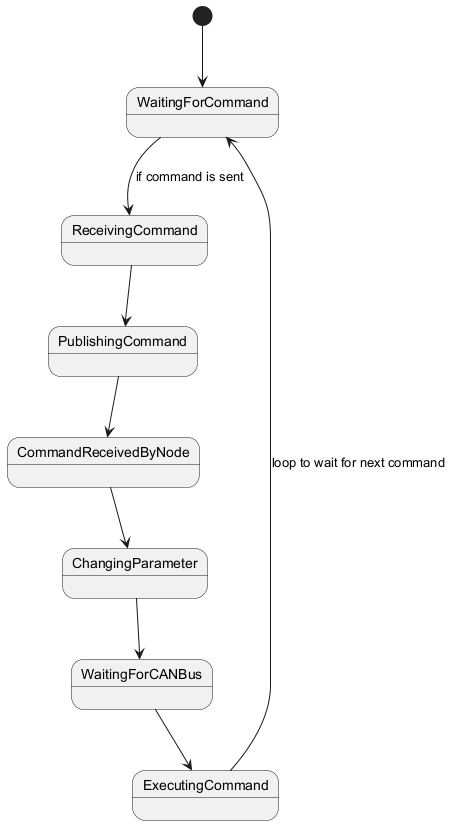

The diagram above was rendered by PlantUML. Its source (embedded in the PNG):
@startuml
[*] --> WaitingForCommand

WaitingForCommand --> ReceivingCommand : if command is sent
ReceivingCommand --> PublishingCommand
PublishingCommand --> CommandReceivedByNode
CommandReceivedByNode --> ChangingParameter
ChangingParameter --> WaitingForCANBus
WaitingForCANBus --> ExecutingCommand
ExecutingCommand --> WaitingForCommand : loop to wait for next command
@enduml